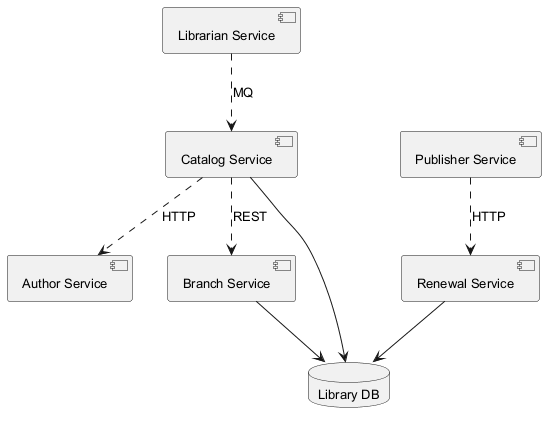

The diagram above was rendered by PlantUML. Its source (embedded in the PNG):
@startuml
skinparam backgroundColor #FFFFFF
skinparam classBackgroundColor #F3E5F5
skinparam classBorderColor #6A1B9A
skinparam defaultFontSize 13
component "Renewal Service" as C_RenewalService
component "Author Service" as C_AuthorService
component "Branch Service" as C_BranchService
component "Catalog Service" as C_CatalogService
component "Publisher Service" as C_PublisherService
component "Librarian Service" as C_LibrarianService
database "Library DB" as DB_library
C_RenewalService --> DB_library
C_BranchService --> DB_library
C_CatalogService --> DB_library
C_PublisherService ..> C_RenewalService : HTTP
C_CatalogService ..> C_AuthorService : HTTP
C_LibrarianService ..> C_CatalogService : MQ
C_CatalogService ..> C_BranchService : REST
@enduml